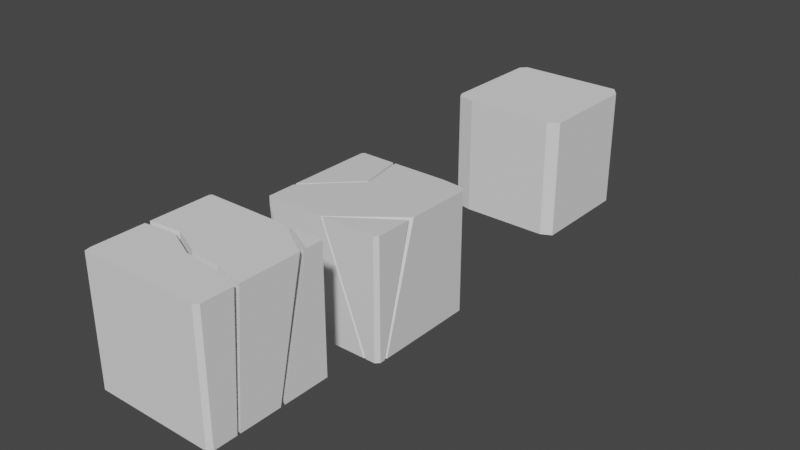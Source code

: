 # Source: run.blend  (saved by Blender 2.80.74; exported with 4.5.12 LTS)
import bpy
from mathutils import Matrix  # noqa: F401  (used for matrix-valued properties, if any)

bpy.ops.wm.read_factory_settings(use_empty=True)
scene = bpy.context.scene
scene.name = 'Scene'

# ---- collections
col_collection = bpy.data.collections.new('Collection'); scene.collection.children.link(col_collection)

# ---- materials (node trees are filled in below, after node groups)
mat_material = bpy.data.materials.new('Material')
mat_material.alpha_threshold = 0.0
mat_material.use_transparent_shadow = False
mat_material.line_color = (0.0, 0.0, 0.0, 1.0)

# ---- material node trees
mat_material.use_nodes = True; mat_material.node_tree.nodes.clear()
_N = mat_material.node_tree.nodes; _L = mat_material.node_tree.links
n0 = _N.new('ShaderNodeOutputMaterial'); n0.name = 'Material Output'; n0.location = (300, 300)
n1 = _N.new('ShaderNodeBsdfPrincipled'); n1.name = 'Principled BSDF'; n1.location = (10, 300)
n1.distribution = 'GGX'
n1.subsurface_method = 'BURLEY'
n1.inputs[2].default_value = 0.4
n1.inputs[3].default_value = 1.45
n1.inputs[27].default_value = (0.0, 0.0, 0.0, 1.0)
n1.inputs[28].default_value = 1.0
_L.new(n1.outputs[0], n0.inputs[0])
n0.is_active_output = True

# ---- world
world_world = bpy.data.worlds.new('World'); scene.world = world_world
world_world.use_nodes = True; world_world.node_tree.nodes.clear()
_N = world_world.node_tree.nodes; _L = world_world.node_tree.links
n0 = _N.new('ShaderNodeOutputWorld'); n0.name = 'World Output'; n0.location = (300, 300)
n1 = _N.new('ShaderNodeBackground'); n1.name = 'Background'; n1.location = (10, 300)
n1.inputs[0].default_value = (0.05088, 0.05088, 0.05088, 1.0)
_L.new(n1.outputs[0], n0.inputs[0])
n0.is_active_output = True
world_world.color = (0.05088, 0.05088, 0.05088)
world_world.use_sun_shadow = False
world_world.sun_shadow_jitter_overblur = 0.0

# ---- meshes
me_box = bpy.data.meshes.new('box')
me_box.from_pydata([(-0.5, -0.5, 0.5), (0.01175, -0.5, 0.5), (0.5, -0.1627, 0.5), (0.3903, -0.5, -0.5), (0.5, -0.4242, -0.5), (-0.5, -0.2498, -0.5), (-0.1788, 0.5, -0.5), (-0.5, -0.2596, 0.5), (-0.1746, 0.5, 0.5), (-0.2132, 0.5, -0.5), (-0.5, -0.2315, 0.5), (-0.5, -0.1904, -0.5), (-0.1992, 0.5, 0.5), (-0.002387, -0.5, 0.5), (0.5, -0.398, -0.5), (0.5, -0.1104, 0.5), (0.3684, -0.5, -0.5), (-0.4817, 0.5, 0.5), (-0.5, 0.4817, 0.5), (-0.5, 0.4817, -0.5), (-0.4817, 0.5, -0.5), (0.4707, -0.5, 0.5), (0.5, -0.4707, 0.5), (0.5, -0.4707, -0.5), (0.4707, -0.5, -0.5), (-0.5, -0.4382, -0.5), (-0.5, -0.5, 0.4188), (-0.2028, -0.5, -0.5), (-0.1123, 0.1202, 0.5), (-0.1144, 0.1251, -0.5), (-0.1246, 0.1342, 0.5), (-0.1316, 0.1654, -0.5), (-0.4908, 0.4908, 0.5), (-0.4908, 0.4908, -0.5), (-0.3126, -0.06968, 0.5), (-0.3137, -0.06232, -0.5), (-0.1329, 0.5, 0.0), (-0.5, -0.2547, 0.0), (0.5, -0.2542, 0.0), (0.183, -0.5, 0.0), (-0.1133, 0.1227, 0.0), (-0.3131, -0.066, 0.0), (-0.5, -0.2363, 0.0), (-0.1491, 0.5, 0.0), (-0.4817, 0.5, 0.0), (-0.5, 0.4817, 0.0), (-0.4908, 0.4908, 0.0), (-0.1281, 0.1498, 0.0), (0.2831, 0.5, 0.5), (0.2831, 0.5, -0.5), (0.2831, 0.5, 0.0), (0.5, 0.4437, 0.5), (0.5, 0.4437, 0.0), (0.5, 0.4437, -0.5), (0.4675, 0.4831, -0.5), (0.4675, 0.4831, 0.5)], [], [(3, 4, 23, 24), (30, 32, 18, 10), (2, 1, 21, 22), (33, 20, 9, 31), (4, 2, 22, 23), (4, 3, 1, 2), (26, 0, 7, 37, 5, 25), (38, 15, 13, 39), (47, 43, 12, 30), (40, 36, 6, 29), (42, 10, 18, 45), (52, 51, 15, 38), (46, 33, 19, 45), (44, 17, 12, 43), (21, 24, 23, 22), (24, 21, 1, 3), (16, 39, 13, 0, 26, 27), (27, 26, 25), (41, 40, 29, 35), (44, 20, 33, 46), (42, 47, 30, 10), (19, 33, 31, 11), (12, 17, 32, 30), (37, 41, 35, 5), (7, 34, 41, 37), (34, 28, 40, 41), (53, 52, 38, 14), (28, 8, 36, 40), (14, 38, 39, 16), (11, 31, 47, 42), (17, 44, 46, 32), (20, 44, 43, 9), (32, 46, 45, 18), (11, 42, 45, 19), (31, 9, 43, 47), (6, 36, 50, 49), (36, 8, 48, 50), (55, 54, 49, 50, 48), (6, 49, 54, 53, 14, 16, 27, 25, 5, 35, 29), (54, 55, 51, 52, 53), (48, 8, 28, 34, 7, 0, 13, 15, 51, 55)])
_uv = me_box.uv_layers.new(name='UVMap')
_uv.uv.foreach_set('vector', [0.5976, 1.0, 0.625, 0.9811, 0.625, 0.9927, 0.6177, 1.0, 0.5874, 0.08925, 0.6227, 0.002235, 0.625, 0.00447, 0.625, 0.1785, 0.375, 0.1657, 0.4971, 0.25, 0.3823, 0.25, 0.375, 0.2427, 0.377, 0.7521, 0.3791, 0.75, 0.4392, 0.75, 0.4071, 0.8261, 0.125, 0.7311, 0.375, 0.6657, 0.375, 0.7427, 0.125, 0.7427, 0.125, 0.7311, 0.375, 0.2774, 0.4971, 0.25, 0.375, 0.6657, 0.6047, 0.5, 0.625, 0.5, 0.625, 0.5601, 0.5, 0.5613, 0.375, 0.5626, 0.375, 0.5154, 0.25, 0.6886, 0.375, 0.6526, 0.5006, 0.25, 0.4378, 0.2664, 0.5785, 0.6015, 0.6571, 0.6626, 0.875, 0.5752, 0.75, 0.3768, 0.5826, 0.6135, 0.6651, 0.6657, 0.4553, 0.75, 0.4151, 0.6563, 0.5, 0.5846, 0.625, 0.5715, 0.625, 0.7455, 0.5, 0.7457, 0.25, 0.5141, 0.375, 0.5141, 0.375, 0.6526, 0.25, 0.6886, 0.75, 0.5022, 0.625, 0.502, 0.625, 0.5, 0.75, 0.5, 0.75, 0.5043, 0.875, 0.5046, 0.875, 0.5752, 0.75, 0.5697, 0.625, 0.2573, 0.375, 0.2573, 0.375, 0.25, 0.625, 0.25, 0.375, 0.2573, 0.625, 0.2573, 0.625, 0.3721, 0.375, 0.2774, 0.375, 0.2829, 0.5, 0.3292, 0.625, 0.3756, 0.625, 0.5, 0.6047, 0.5, 0.375, 0.4257, 0.4493, 1.0, 0.6047, 0.5, 0.375, 0.9846, 0.5413, 0.5874, 0.5826, 0.6135, 0.4151, 0.6563, 0.3951, 0.6094, 0.75, 0.5043, 0.625, 0.5041, 0.625, 0.502, 0.75, 0.5022, 0.5, 0.5404, 0.5785, 0.6015, 0.75, 0.3768, 0.625, 0.1785, 0.375, 0.7542, 0.377, 0.7521, 0.4071, 0.8261, 0.375, 0.9023, 0.5498, 0.0, 0.6204, 0.0, 0.6227, 0.002235, 0.5874, 0.08925, 0.5, 0.5613, 0.5413, 0.5874, 0.3951, 0.6094, 0.375, 0.5626, 0.625, 0.5601, 0.6875, 0.5654, 0.5413, 0.5874, 0.5, 0.5613, 0.6875, 0.5654, 0.75, 0.5707, 0.5826, 0.6135, 0.5413, 0.5874, 0.125, 0.5141, 0.25, 0.5141, 0.25, 0.6886, 0.125, 0.7245, 0.75, 0.5707, 0.875, 0.5813, 0.6651, 0.6657, 0.5826, 0.6135, 0.125, 0.7245, 0.25, 0.6886, 0.4378, 0.2664, 0.375, 0.2829, 0.375, 0.9023, 0.4071, 0.8261, 0.5785, 0.6015, 0.5, 0.5404, 0.875, 0.5046, 0.75, 0.5043, 0.75, 0.5022, 0.875, 0.5023, 0.625, 0.5041, 0.75, 0.5043, 0.75, 0.5697, 0.625, 0.5642, 0.875, 0.5023, 0.75, 0.5022, 0.75, 0.5, 0.875, 0.5, 0.375, 0.5977, 0.5, 0.5846, 0.5, 0.7457, 0.375, 0.7458, 0.4071, 0.8261, 0.4392, 0.75, 0.6571, 0.6626, 0.5785, 0.6015, 0.625, 0.5803, 0.75, 0.5808, 0.75, 0.692, 0.625, 0.6958, 0.75, 0.5808, 0.875, 0.5813, 0.875, 0.6958, 0.75, 0.692, 0.4498, 0.1083, 0.1917, 0.5416, 0.5708, 0.75, 0.75, 0.692, 0.875, 0.6958, 0.4553, 0.75, 0.5708, 0.75, 0.6169, 0.7542, 0.625, 0.7641, 0.625, 0.9745, 0.5921, 1.0, 0.4493, 1.0, 0.375, 0.9846, 0.375, 0.9374, 0.3951, 0.8906, 0.4151, 0.8437, 0.6169, 0.7542, 0.3831, 0.004226, 0.375, 0.5141, 0.25, 0.5141, 0.625, 0.7641, 0.4292, 0.0, 0.5437, 0.0, 0.5843, 0.09495, 0.6047, 0.1424, 0.625, 0.1899, 0.625, 0.25, 0.5006, 0.25, 0.375, 0.1526, 0.375, 0.01407, 0.3831, 0.004226])
me_box.materials.append(mat_material)
me_box.use_remesh_preserve_volume = False
me_box.use_remesh_preserve_attributes = False
me_box.use_mirror_vertex_groups = False
me_box.update()
me_box2 = bpy.data.meshes.new('box2')
me_box2.from_pydata([(0.5, 0.5, -0.5), (0.5, 0.5, 0.5), (0.5, -0.4683, -0.5), (0.4683, -0.5, -0.5), (0.4683, -0.5, 0.5), (0.5, -0.4683, 0.5), (-0.5, 0.4861, -0.5), (-0.4861, 0.5, -0.5), (-0.4861, 0.5, 0.5), (-0.5, 0.4861, 0.5), (-0.4877, -0.5, -0.5), (-0.5, -0.4477, -0.5), (-0.5, -0.4477, 0.5), (-0.4877, -0.5, 0.5), (0.5, 0.1148, -0.5), (0.5, 0.3591, 0.5), (-0.1562, 0.5, -0.5), (0.2317, 0.5, 0.5), (0.5, -0.257, -0.5), (0.5, -0.1791, 0.5), (-0.5, -0.08001, -0.5), (-0.5, -0.00211, 0.5), (0.5, -0.2822, -0.5), (0.5, -0.2177, 0.5), (-0.5, -0.1067, -0.5), (-0.5, -0.04221, 0.5), (-0.1738, 0.5, -0.5), (0.1922, 0.5, 0.5), (0.5, 0.08013, -0.5), (0.5, 0.3082, 0.5), (0.0, -0.13, 0.5), (0.0, -0.1944, -0.5), (0.0, -0.09059, 0.5), (0.0, -0.1685, -0.5), (0.25, -0.1171, 0.5), (0.25, -0.195, -0.5), (0.25, -0.1561, 0.5), (0.25, -0.2206, -0.5), (-0.25, -0.07886, -0.5), (-0.25, -0.01441, 0.5), (-0.25, -0.05257, -0.5), (-0.25, 0.02533, 0.5)], [], [(16, 17, 1, 0), (14, 16, 0), (22, 23, 5, 2), (4, 3, 2, 5), (3, 4, 13, 10), (8, 7, 6, 9), (23, 36, 30, 39, 25, 12, 13, 4, 5), (10, 13, 12, 11), (20, 21, 9, 6), (1, 17, 15), (24, 38, 31, 37, 22, 2, 3, 10, 11), (0, 1, 15, 14), (27, 8, 9, 21, 41, 32, 34, 19, 29), (28, 29, 19, 18), (11, 12, 25, 24), (35, 18, 19, 34), (16, 14, 15, 17), (28, 26, 27, 29), (37, 36, 23, 22), (7, 8, 27, 26), (6, 7, 26, 28, 18, 35, 33, 40, 20), (38, 39, 30, 31), (40, 33, 32, 41), (33, 35, 34, 32), (31, 30, 36, 37), (24, 25, 39, 38), (20, 40, 41, 21)])
_uv = me_box2.uv_layers.new(name='UVMap')
_uv.uv.foreach_set('vector', [0.375, 0.3439, 0.625, 0.4537, 0.625, 0.5, 0.375, 0.5, 0.375, 0.5963, 0.2189, 0.5, 0.375, 0.5, 0.375, 0.6955, 0.625, 0.6794, 0.625, 0.7421, 0.375, 0.7421, 0.625, 0.7579, 0.375, 0.7579, 0.375, 0.7421, 0.625, 0.7421, 0.375, 0.7579, 0.625, 0.7579, 0.625, 0.9969, 0.375, 0.9969, 0.625, 0.2535, 0.375, 0.2535, 0.375, 0.2465, 0.625, 0.2465, 0.625, 0.6794, 0.6875, 0.6699, 0.75, 0.6603, 0.8125, 0.6508, 0.875, 0.6412, 0.875, 0.7469, 0.8719, 0.75, 0.6329, 0.75, 0.625, 0.7421, 0.375, 0.9969, 0.625, 0.9969, 0.625, 1.0, 0.375, 1.0, 0.375, 0.1042, 0.625, 0.1245, 0.625, 0.2465, 0.375, 0.2465, 0.625, 0.5, 0.6713, 0.5, 0.625, 0.5286, 0.125, 0.658, 0.1875, 0.6674, 0.25, 0.6768, 0.3125, 0.6862, 0.375, 0.6955, 0.375, 0.7421, 0.3671, 0.75, 0.1281, 0.75, 0.125, 0.7469, 0.375, 0.5, 0.625, 0.5, 0.625, 0.5286, 0.375, 0.5963, 0.702, 0.5, 0.8715, 0.5, 0.875, 0.5035, 0.875, 0.6255, 0.8125, 0.6355, 0.75, 0.6455, 0.6875, 0.6555, 0.625, 0.6655, 0.625, 0.548, 0.375, 0.605, 0.625, 0.548, 0.625, 0.6655, 0.375, 0.6849, 0.375, 0.003087, 0.625, 0.003087, 0.625, 0.1088, 0.375, 0.09199, 0.3125, 0.6752, 0.375, 0.6849, 0.625, 0.6655, 0.6875, 0.6555, 0.2189, 0.5, 0.375, 0.5963, 0.625, 0.5286, 0.6713, 0.5, 0.375, 0.605, 0.2066, 0.5, 0.625, 0.423, 0.625, 0.548, 0.3125, 0.6862, 0.6875, 0.6699, 0.625, 0.6794, 0.375, 0.6955, 0.375, 0.2535, 0.625, 0.2535, 0.625, 0.423, 0.375, 0.3316, 0.125, 0.5035, 0.1285, 0.5, 0.2066, 0.5, 0.375, 0.605, 0.375, 0.6849, 0.3125, 0.6752, 0.25, 0.6654, 0.1875, 0.6556, 0.125, 0.6458, 0.1875, 0.6674, 0.8125, 0.6508, 0.75, 0.6603, 0.25, 0.6768, 0.1875, 0.6556, 0.25, 0.6654, 0.75, 0.6455, 0.8125, 0.6355, 0.25, 0.6654, 0.3125, 0.6752, 0.6875, 0.6555, 0.75, 0.6455, 0.25, 0.6768, 0.75, 0.6603, 0.6875, 0.6699, 0.3125, 0.6862, 0.125, 0.658, 0.875, 0.6412, 0.8125, 0.6508, 0.1875, 0.6674, 0.125, 0.6458, 0.1875, 0.6556, 0.8125, 0.6355, 0.875, 0.6255])
me_box2.use_remesh_preserve_volume = False
me_box2.use_remesh_preserve_attributes = False
me_box2.use_mirror_vertex_groups = False
me_box2.update()
me_block = bpy.data.meshes.new('block')
me_block.from_pydata([(0.4341, 0.5, -0.5), (0.4341, 0.5, 0.5), (0.5, 0.4171, -0.5), (0.5, 0.4171, 0.5), (-0.5, 0.4479, -0.5), (-0.5, 0.4479, 0.5), (-0.4517, 0.5, -0.5), (-0.4517, 0.5, 0.5), (-0.3313, -0.5, -0.5), (-0.3313, -0.5, 0.5), (0.5, -0.4524, 0.5), (0.4062, -0.5, -0.5), (0.5, -0.4524, -0.5), (0.4062, -0.5, 0.5), (-0.5, -0.416, 0.5), (-0.5, -0.416, -0.5), (-0.4731, -0.4698, 0.5), (-0.4731, -0.4698, -0.5)], [], [(6, 7, 1, 0), (15, 14, 5, 4), (6, 4, 5, 7), (11, 13, 9, 8), (16, 17, 8, 9), (11, 12, 10, 13), (2, 3, 10, 12), (17, 16, 14, 15), (2, 0, 1, 3), (6, 0, 2, 12, 11, 8, 17, 15, 4), (1, 7, 5, 14, 16, 9, 13, 10, 3)])
_uv = me_block.uv_layers.new(name='UVMap')
_uv.uv.foreach_set('vector', [0.375, 0.2621, 0.625, 0.2621, 0.625, 0.4835, 0.375, 0.4835, 0.375, 0.021, 0.625, 0.021, 0.625, 0.237, 0.375, 0.237, 0.1371, 0.5, 0.125, 0.513, 0.625, 0.237, 0.8629, 0.5, 0.375, 0.7735, 0.625, 0.7735, 0.625, 0.9578, 0.375, 0.9578, 0.625, 0.1603, 0.3419, 0.1271, 0.1672, 0.75, 0.625, 0.9578, 0.3515, 0.75, 0.375, 0.7381, 0.625, 0.7381, 0.6485, 0.75, 0.375, 0.5207, 0.625, 0.5207, 0.625, 0.7381, 0.375, 0.7381, 0.1317, 0.7424, 0.8683, 0.7424, 0.625, 0.021, 0.125, 0.729, 0.375, 0.5207, 0.3585, 0.5, 0.625, 0.4835, 0.625, 0.5207, 0.1371, 0.5, 0.3585, 0.5, 0.375, 0.5207, 0.375, 0.7381, 0.3515, 0.75, 0.1672, 0.75, 0.1317, 0.7424, 0.125, 0.729, 0.125, 0.513, 0.6415, 0.5, 0.8629, 0.5, 0.875, 0.513, 0.875, 0.729, 0.8683, 0.7424, 0.8328, 0.75, 0.6485, 0.75, 0.625, 0.7381, 0.625, 0.5207])
me_block.use_remesh_preserve_volume = False
me_block.use_remesh_preserve_attributes = False
me_block.use_mirror_vertex_groups = False
me_block.update()

# ---- objects
ob_box = bpy.data.objects.new('box', me_box)
ob_box2 = bpy.data.objects.new('box2', me_box2)
ob_block = bpy.data.objects.new('block', me_block)

# ---- transforms, parenting, visibility, modifiers, constraints
ob_box.location = (0.0, 1.138, -0.08475)
ob_box.lock_rotations_4d = False
ob_box.empty_display_type = 'ARROWS'
ob_box.lineart.crease_threshold = 0.0
ob_box2.location = (0.09952, -0.4687, 0.1808)
ob_box2.lineart.crease_threshold = 0.0
ob_block.location = (-0.01583, 3.33, 0.02716)
ob_block.lineart.crease_threshold = 0.0

# ---- collection membership
col_collection.objects.link(ob_box)
col_collection.objects.link(ob_box2)
col_collection.objects.link(ob_block)

# ---- scene / render settings (as saved in the file)
scene.frame_start = 1; scene.frame_end = 250; scene.frame_set(4)
scene.render.engine = 'BLENDER_EEVEE_NEXT'
scene.cycles.use_denoising = False
scene.cycles.samples = 128
scene.cycles.sampling_pattern = 'TABULATED_SOBOL'
scene.cycles.use_adaptive_sampling = False
scene.cycles.use_light_tree = False
scene.view_settings.view_transform = 'Filmic'
bpy.context.view_layer.update()

# ---- added for rendering (the .blend has no active camera and no usable light): camera, sun
cam_auto = bpy.data.cameras.new('AutoCamera')
cam_auto.lens = 50.0
cam_auto.sensor_width = 36.0
cam_auto.clip_end = 1000.0
ob_auto_camera = bpy.data.objects.new('AutoCamera', cam_auto)
scene.collection.objects.link(ob_auto_camera)
ob_auto_camera.location = (4.74813, -4.21686, 3.81306)
ob_auto_camera.rotation_euler = (1.09748, -7.21219e-08, 0.694738)
scene.camera = ob_auto_camera
light_auto_sun = bpy.data.lights.new('AutoSun', 'SUN')
light_auto_sun.energy = 3.0
light_auto_sun.angle = 0.0523599
ob_auto_sun = bpy.data.objects.new('AutoSun', light_auto_sun)
scene.collection.objects.link(ob_auto_sun)
ob_auto_sun.rotation_euler = (0.872665, 0.174533, 0.523599)
bpy.context.view_layer.update()
